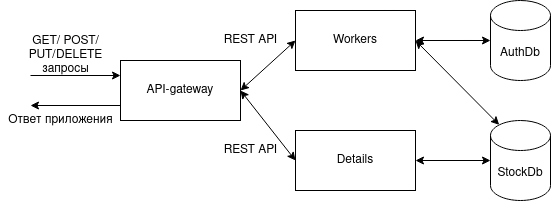

The diagram above was exported from draw.io. Its source (the exported page's mxGraphModel, read from the mxfile embedded in the PNG):
<mxGraphModel dx="1422" dy="793" grid="1" gridSize="10" guides="1" tooltips="1" connect="1" arrows="1" fold="1" page="1" pageScale="1" pageWidth="850" pageHeight="1100" math="0" shadow="0">
  <root>
    <mxCell id="0" />
    <mxCell id="1" parent="0" />
    <mxCell id="kgC9lnLxSAjdThBSfw5f-1" value="API-gateway" style="rounded=0;whiteSpace=wrap;html=1;" vertex="1" parent="1">
      <mxGeometry x="190" y="310" width="120" height="60" as="geometry" />
    </mxCell>
    <mxCell id="kgC9lnLxSAjdThBSfw5f-2" value="" style="endArrow=classic;html=1;rounded=0;entryX=0;entryY=0.25;entryDx=0;entryDy=0;" edge="1" parent="1" target="kgC9lnLxSAjdThBSfw5f-1">
      <mxGeometry width="50" height="50" relative="1" as="geometry">
        <mxPoint x="100" y="325" as="sourcePoint" />
        <mxPoint x="450" y="390" as="targetPoint" />
      </mxGeometry>
    </mxCell>
    <mxCell id="kgC9lnLxSAjdThBSfw5f-3" value="&lt;div&gt;GET/ POST/&lt;/div&gt;&lt;div&gt;PUT/DELETE&lt;/div&gt;&lt;div&gt;запросы&lt;br&gt;&lt;/div&gt;" style="text;html=1;align=center;verticalAlign=middle;resizable=0;points=[];autosize=1;strokeColor=none;fillColor=none;" vertex="1" parent="1">
      <mxGeometry x="90" y="280" width="90" height="50" as="geometry" />
    </mxCell>
    <mxCell id="kgC9lnLxSAjdThBSfw5f-4" value="" style="endArrow=classic;html=1;rounded=0;exitX=0;exitY=0.75;exitDx=0;exitDy=0;" edge="1" parent="1" source="kgC9lnLxSAjdThBSfw5f-1">
      <mxGeometry width="50" height="50" relative="1" as="geometry">
        <mxPoint x="400" y="440" as="sourcePoint" />
        <mxPoint x="100" y="355" as="targetPoint" />
      </mxGeometry>
    </mxCell>
    <mxCell id="kgC9lnLxSAjdThBSfw5f-5" value="Ответ приложения" style="text;html=1;align=center;verticalAlign=middle;resizable=0;points=[];autosize=1;strokeColor=none;fillColor=none;" vertex="1" parent="1">
      <mxGeometry x="70" y="360" width="120" height="20" as="geometry" />
    </mxCell>
    <mxCell id="kgC9lnLxSAjdThBSfw5f-6" value="Workers" style="rounded=0;whiteSpace=wrap;html=1;" vertex="1" parent="1">
      <mxGeometry x="365" y="260" width="120" height="60" as="geometry" />
    </mxCell>
    <mxCell id="kgC9lnLxSAjdThBSfw5f-7" value="Details" style="rounded=0;whiteSpace=wrap;html=1;" vertex="1" parent="1">
      <mxGeometry x="365" y="380" width="120" height="60" as="geometry" />
    </mxCell>
    <mxCell id="kgC9lnLxSAjdThBSfw5f-8" value="StockDb" style="shape=cylinder3;whiteSpace=wrap;html=1;boundedLbl=1;backgroundOutline=1;size=15;" vertex="1" parent="1">
      <mxGeometry x="560" y="370" width="60" height="80" as="geometry" />
    </mxCell>
    <mxCell id="kgC9lnLxSAjdThBSfw5f-9" value="AuthDb" style="shape=cylinder3;whiteSpace=wrap;html=1;boundedLbl=1;backgroundOutline=1;size=15;" vertex="1" parent="1">
      <mxGeometry x="560" y="250" width="60" height="80" as="geometry" />
    </mxCell>
    <mxCell id="kgC9lnLxSAjdThBSfw5f-10" value="" style="endArrow=classic;startArrow=classic;html=1;rounded=0;entryX=0;entryY=0.5;entryDx=0;entryDy=0;exitX=1;exitY=0.5;exitDx=0;exitDy=0;" edge="1" parent="1" source="kgC9lnLxSAjdThBSfw5f-1" target="kgC9lnLxSAjdThBSfw5f-6">
      <mxGeometry width="50" height="50" relative="1" as="geometry">
        <mxPoint x="400" y="440" as="sourcePoint" />
        <mxPoint x="450" y="390" as="targetPoint" />
      </mxGeometry>
    </mxCell>
    <mxCell id="kgC9lnLxSAjdThBSfw5f-11" value="REST API" style="text;html=1;align=center;verticalAlign=middle;resizable=0;points=[];autosize=1;strokeColor=none;fillColor=none;" vertex="1" parent="1">
      <mxGeometry x="285" y="280" width="70" height="20" as="geometry" />
    </mxCell>
    <mxCell id="kgC9lnLxSAjdThBSfw5f-12" value="" style="endArrow=classic;startArrow=classic;html=1;rounded=0;entryX=1;entryY=0.5;entryDx=0;entryDy=0;exitX=0;exitY=0.5;exitDx=0;exitDy=0;" edge="1" parent="1" source="kgC9lnLxSAjdThBSfw5f-7" target="kgC9lnLxSAjdThBSfw5f-1">
      <mxGeometry width="50" height="50" relative="1" as="geometry">
        <mxPoint x="400" y="440" as="sourcePoint" />
        <mxPoint x="450" y="390" as="targetPoint" />
      </mxGeometry>
    </mxCell>
    <mxCell id="kgC9lnLxSAjdThBSfw5f-13" value="REST API" style="text;html=1;align=center;verticalAlign=middle;resizable=0;points=[];autosize=1;strokeColor=none;fillColor=none;" vertex="1" parent="1">
      <mxGeometry x="285" y="390" width="70" height="20" as="geometry" />
    </mxCell>
    <mxCell id="kgC9lnLxSAjdThBSfw5f-14" value="" style="endArrow=classic;startArrow=classic;html=1;rounded=0;entryX=1;entryY=0.5;entryDx=0;entryDy=0;exitX=0.145;exitY=0;exitDx=0;exitDy=4.35;exitPerimeter=0;" edge="1" parent="1" source="kgC9lnLxSAjdThBSfw5f-8" target="kgC9lnLxSAjdThBSfw5f-6">
      <mxGeometry width="50" height="50" relative="1" as="geometry">
        <mxPoint x="400" y="440" as="sourcePoint" />
        <mxPoint x="450" y="390" as="targetPoint" />
      </mxGeometry>
    </mxCell>
    <mxCell id="kgC9lnLxSAjdThBSfw5f-15" value="" style="endArrow=classic;startArrow=classic;html=1;rounded=0;entryX=1;entryY=0.5;entryDx=0;entryDy=0;exitX=0;exitY=0.5;exitDx=0;exitDy=0;exitPerimeter=0;" edge="1" parent="1" source="kgC9lnLxSAjdThBSfw5f-9" target="kgC9lnLxSAjdThBSfw5f-6">
      <mxGeometry width="50" height="50" relative="1" as="geometry">
        <mxPoint x="578.7" y="384.3499999999999" as="sourcePoint" />
        <mxPoint x="495" y="300" as="targetPoint" />
      </mxGeometry>
    </mxCell>
    <mxCell id="kgC9lnLxSAjdThBSfw5f-16" value="" style="endArrow=classic;startArrow=classic;html=1;rounded=0;entryX=0;entryY=0.5;entryDx=0;entryDy=0;entryPerimeter=0;exitX=1;exitY=0.5;exitDx=0;exitDy=0;" edge="1" parent="1" source="kgC9lnLxSAjdThBSfw5f-7" target="kgC9lnLxSAjdThBSfw5f-8">
      <mxGeometry width="50" height="50" relative="1" as="geometry">
        <mxPoint x="400" y="440" as="sourcePoint" />
        <mxPoint x="450" y="390" as="targetPoint" />
      </mxGeometry>
    </mxCell>
  </root>
</mxGraphModel>